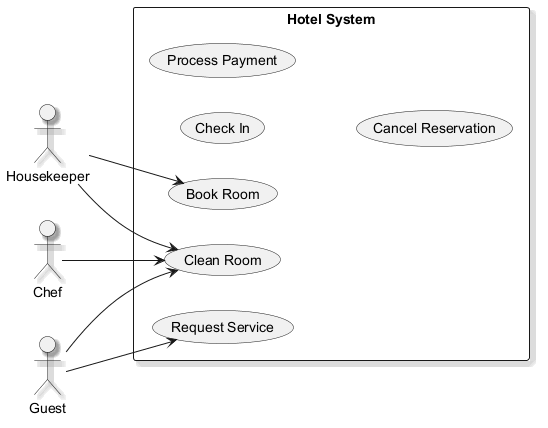

The diagram above was rendered by PlantUML. Its source (embedded in the PNG):
@startuml
skinparam monochrome true
skinparam shadowing true
left to right direction
actor "Housekeeper" as H
actor "Guest" as G
actor "Chef" as C
rectangle "Hotel System" {
  usecase "Check In" as UC_CheckIn
  usecase "Clean Room" as UC_CleanRoom
  usecase "Process Payment" as UC_ProcessPayment
  usecase "Request Service" as UC_RequestService
  usecase "Book Room" as UC_BookRoom
  usecase "Cancel Reservation" as UC_CancelReservation
}
H --> UC_BookRoom
H --> UC_CleanRoom
G --> UC_RequestService
G --> UC_CleanRoom
C --> UC_CleanRoom
@enduml